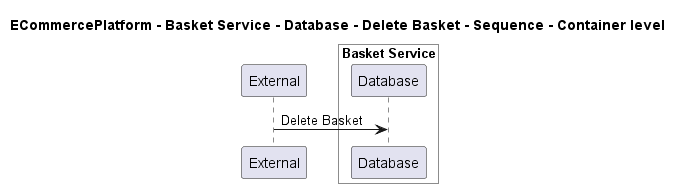

The diagram above was rendered by PlantUML. Its source (embedded in the PNG):
@startuml

title ECommercePlatform - Basket Service - Database - Delete Basket - Sequence - Container level

participant "External" as C4InterFlow.SoftwareSystems.ExternalSystem

box "Basket Service" #White
    participant "Database" as ECommercePlatform.SoftwareSystems.BasketService.Containers.Database
end box


C4InterFlow.SoftwareSystems.ExternalSystem -> ECommercePlatform.SoftwareSystems.BasketService.Containers.Database : Delete Basket


@enduml